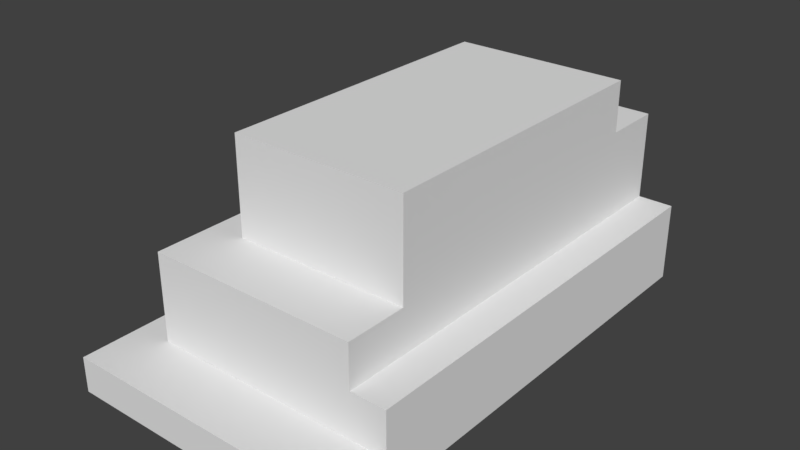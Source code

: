 # Source: books_v1.blend  (saved by Blender 2.78.0; exported with 4.5.12 LTS)
import bpy
from mathutils import Matrix  # noqa: F401  (used for matrix-valued properties, if any)

bpy.ops.wm.read_factory_settings(use_empty=True)
scene = bpy.context.scene
scene.name = 'Scene'

# ---- collections
col_collection_1 = bpy.data.collections.new('Collection 1'); scene.collection.children.link(col_collection_1)

# ---- materials (node trees are filled in below, after node groups)
mat_material = bpy.data.materials.new('Material')
mat_material.alpha_threshold = 0.0
mat_material.use_transparent_shadow = False
mat_material.roughness = 0.5
mat_material.line_color = (0.0, 0.0, 0.0, 1.0)

# ---- material node trees

# ---- world
world_world = bpy.data.worlds.new('World'); scene.world = world_world
world_world.color = (0.05088, 0.05088, 0.05088)
world_world.use_sun_shadow = False
world_world.sun_shadow_jitter_overblur = 0.0
world_world.cycles.sampling_method = 'MANUAL'

# ---- meshes
me_cube = bpy.data.meshes.new('Cube')
me_cube.from_pydata([(1.0, 1.0, -1.0), (1.0, -1.0, -1.0), (-1.0, -1.0, -1.0), (-1.0, 1.0, -1.0), (1.0, 1.0, 1.0), (1.0, -1.0, 1.0), (-1.0, -1.0, 1.0), (-1.0, 1.0, 1.0), (1.0, -5.364e-07, 1.0), (2.384e-07, 1.0, 1.0), (-5.364e-07, -1.0, 1.0), (-1.0, 1.788e-07, 1.0), (1.0, -0.5, 1.0), (-0.5, 1.0, 1.0), (-0.5, -1.0, 1.0), (-1.0, 0.5, 1.0), (1.0, 0.5, 1.0), (0.5, 1.0, 1.0), (0.5, -1.0, 1.0), (-1.0, -0.5, 1.0), (1.0, -0.75, 1.0), (-0.75, 1.0, 1.0), (-0.75, -1.0, 1.0), (-1.0, 0.75, 1.0), (1.0, 0.25, 1.0), (0.25, 1.0, 1.0), (0.25, -1.0, 1.0), (-1.0, -0.25, 1.0), (-4.396e-07, -0.75, 1.0), (1.0, -0.25, 1.0), (-0.25, 1.0, 1.0), (-0.25, -1.0, 1.0), (-1.0, 0.25, 1.0), (1.0, 0.75, 1.0), (0.75, 1.0, 1.0), (0.75, -1.0, 1.0), (-1.0, -0.75, 1.0), (-0.75, 8.941e-08, 1.0), (-0.75, 0.5, 1.0), (0.5, -0.75, 1.0), (-0.5, -0.75, 1.0), (-0.75, -0.5, 1.0), (-0.75, -0.25, 1.0), (-0.25, -0.75, 1.0), (0.75, -0.75, 1.0), (-0.75, 0.75, 1.0), (-0.75, 0.25, 1.0), (0.25, -0.75, 1.0), (-0.75, -0.75, 1.0), (1.0, 0.25, 3.539), (1.0, -5.364e-07, 3.539), (0.25, 1.0, 3.539), (2.384e-07, 1.0, 3.539), (-0.25, -0.5, 8.573), (-0.5, -0.5, 8.573), (0.75, -4.47e-07, 3.539), (-0.5, -0.25, 8.573), (1.0, -0.25, 3.539), (1.0, -0.5, 3.539), (-0.25, 1.0, 3.539), (-0.5, 1.0, 3.539), (1.0, 0.75, 3.539), (1.0, 0.5, 3.539), (0.75, 1.0, 3.539), (0.5, 1.0, 3.539), (0.25, -0.5, 8.573), (0.5, -0.5, 8.573), (0.5, 0.75, 8.573), (-0.75, 8.941e-08, 3.539), (-0.5, 0.5, 8.573), (-0.5, 0.75, 8.573), (-0.5, 0.0, 8.573), (-0.75, 0.5, 3.539), (-0.5, 0.25, 8.573), (0.75, 0.5, 3.539), (1.416e-07, 0.75, 8.573), (-3.427e-07, -0.5, 8.573), (0.75, -0.5, 3.539), (0.5, 1.0, 8.573), (0.75, 1.0, 8.573), (-0.5, 1.0, 8.573), (-0.75, -0.5, 3.539), (1.0, -0.75, 3.539), (-0.75, 1.0, 3.539), (-4.396e-07, -0.75, 3.539), (1.0, 1.0, 3.539), (0.5, -0.75, 3.539), (-0.5, -0.75, 3.539), (-0.75, -0.25, 3.539), (-0.25, 1.0, 8.573), (-0.25, -0.75, 3.539), (0.75, -0.25, 3.539), (0.75, -0.75, 3.539), (0.75, 0.75, 3.539), (0.75, 0.25, 3.539), (-0.75, 0.75, 3.539), (2.384e-07, 1.0, 8.573), (-0.75, 0.25, 3.539), (0.25, 1.0, 8.573), (0.25, -0.75, 3.539), (-0.75, -0.75, 3.539), (0.25, 1.0, 6.007), (2.384e-07, 1.0, 6.007), (0.75, 0.5, 11.49), (-0.25, 1.0, 6.007), (-0.5, 1.0, 6.007), (0.75, 1.0, 6.007), (0.5, 1.0, 6.007), (-3.427e-07, -0.5, 6.007), (0.75, -0.5, 11.49), (0.5, -0.5, 11.49), (-0.75, 8.941e-08, 6.007), (-0.5, 0.0, 6.007), (-0.5, 0.25, 6.007), (-0.5, 0.75, 6.007), (-0.5, 0.5, 6.007), (-3.427e-07, -0.5, 11.49), (-0.75, 0.5, 6.007), (-0.5, 0.0, 11.49), (-0.5, -0.5, 11.49), (-0.25, -0.5, 11.49), (0.5, -0.5, 6.007), (0.25, -0.5, 6.007), (-0.5, -0.25, 6.007), (-0.5, -0.5, 6.007), (-0.25, -0.5, 6.007), (-0.75, -0.5, 6.007), (-0.75, 1.0, 6.007), (-4.396e-07, -0.75, 6.007), (0.75, -4.47e-07, 6.007), (0.75, 0.5, 6.007), (0.5, -0.75, 6.007), (0.75, -0.5, 6.007), (-0.5, -0.75, 6.007), (-0.75, -0.25, 6.007), (-0.25, -0.75, 6.007), (-0.5, -0.25, 11.49), (0.75, -0.25, 6.007), (0.75, -0.75, 6.007), (0.25, -0.5, 11.49), (0.75, 0.75, 6.007), (0.75, 0.25, 6.007), (-0.75, 0.75, 6.007), (-0.75, 0.25, 6.007), (0.25, -0.75, 6.007), (-0.75, -0.75, 6.007), (0.75, -4.47e-07, 8.573), (0.75, 0.5, 8.573), (0.75, -0.5, 8.573), (0.75, -0.25, 8.573), (0.25, 0.75, 8.573), (0.75, 0.75, 8.573), (0.75, 0.25, 8.573), (-0.25, 0.75, 8.573), (-0.5, 0.5, 11.49), (-0.5, 0.25, 11.49), (0.75, -4.47e-07, 11.49), (0.5, 0.75, 11.49), (-0.5, 0.75, 11.49), (1.416e-07, 0.75, 11.49), (0.75, -0.25, 11.49), (0.25, 0.75, 11.49), (0.75, 0.75, 11.49), (0.75, 0.25, 11.49), (-0.25, 0.75, 11.49)], [], [(0, 1, 2, 3), (0, 4, 33, 16, 24, 8, 29, 12, 20, 5, 1), (1, 5, 35, 18, 26, 10, 31, 14, 22, 6, 2), (2, 6, 36, 19, 27, 11, 32, 15, 23, 7, 3), (4, 0, 3, 7, 21, 13, 30, 9, 25, 17, 34), (32, 11, 27, 19, 36, 48, 41, 42, 37, 46, 38, 45, 21, 7, 23, 15), (91, 77, 92, 82, 58, 57, 50, 49, 62, 61, 85, 63, 93, 74, 94, 55), (68, 88, 81, 100, 145, 126, 134, 111, 143, 117, 142, 127, 83, 95, 72, 97), (24, 16, 33, 4, 85, 61, 62, 49, 50, 57, 58, 82, 20, 12, 29, 8), (59, 60, 83, 127, 105, 104, 102, 101, 107, 106, 63, 64, 51, 52), (45, 38, 46, 37, 42, 41, 48, 100, 81, 88, 68, 97, 72, 95, 83, 21), (48, 36, 6, 22, 14, 31, 10, 26, 18, 35, 5, 20, 44, 39, 47, 28, 43, 40), (99, 86, 92, 138, 131, 144, 128, 135, 133, 145, 100, 87, 90, 84), (108, 125, 124, 126, 145, 133, 135, 128, 144, 131, 138, 132, 121, 122), (78, 98, 96, 89, 80, 70, 153, 75, 150, 67, 151, 79), (132, 137, 129, 141, 130, 140, 106, 79, 151, 147, 152, 146, 149, 148), (55, 94, 74, 93, 63, 106, 140, 130, 141, 129, 137, 132, 138, 92, 77, 91), (104, 105, 80, 89, 96, 98, 78, 79, 106, 107, 101, 102), (39, 44, 20, 82, 92, 86, 99, 84, 90, 87, 100, 48, 40, 43, 28, 47), (115, 113, 112, 123, 124, 54, 56, 71, 73, 69, 70, 80, 105, 114), (134, 126, 124, 123, 112, 113, 115, 114, 105, 127, 142, 117, 143, 111), (150, 75, 153, 70, 158, 164, 159, 161, 157, 162, 151, 67), (25, 9, 30, 13, 21, 83, 60, 59, 52, 51, 64, 63, 85, 4, 34, 17), (66, 148, 109, 110, 139, 116, 120, 119, 54, 53, 76, 65), (148, 149, 146, 152, 147, 151, 162, 103, 163, 156, 160, 109), (56, 54, 119, 136, 118, 155, 154, 158, 70, 69, 73, 71), (136, 119, 120, 116, 139, 110, 109, 160, 156, 163, 103, 162, 157, 161, 159, 164, 158, 154, 155, 118), (125, 108, 122, 121, 132, 148, 66, 65, 76, 53, 54, 124)])
me_cube.materials.append(mat_material)
me_cube.use_remesh_preserve_volume = False
me_cube.use_remesh_preserve_attributes = False
me_cube.use_mirror_vertex_groups = False
me_cube.update()

# ---- objects
ob_book_1 = bpy.data.objects.new('book_1', me_cube)

# ---- transforms, parenting, visibility, modifiers, constraints
ob_book_1.location = (0.0, 0.0, 1.645)
ob_book_1.scale = (1.0, 1.746, 0.1237)
ob_book_1.lock_rotations_4d = False
ob_book_1.empty_display_type = 'ARROWS'
ob_book_1.lineart.crease_threshold = 0.0

# ---- collection membership
col_collection_1.objects.link(ob_book_1)

# ---- scene / render settings (as saved in the file)
scene.frame_start = 1; scene.frame_end = 250; scene.frame_set(1)
scene.render.engine = 'BLENDER_EEVEE_NEXT'
scene.render.resolution_percentage = 50
scene.render.dither_intensity = 0.0
scene.cycles.use_denoising = False
scene.cycles.samples = 128
scene.cycles.sampling_pattern = 'TABULATED_SOBOL'
scene.cycles.light_sampling_threshold = 0.0
scene.cycles.use_adaptive_sampling = False
scene.cycles.use_light_tree = False
scene.cycles.blur_glossy = 0.0
scene.cycles.sample_clamp_indirect = 0.0
scene.view_settings.view_transform = 'Standard'
bpy.context.view_layer.update()

# ---- added for rendering (the .blend has no active camera and no usable light): camera, sun
cam_auto = bpy.data.cameras.new('AutoCamera')
cam_auto.lens = 50.0
cam_auto.sensor_width = 36.0
cam_auto.clip_end = 1000.0
ob_auto_camera = bpy.data.objects.new('AutoCamera', cam_auto)
scene.collection.objects.link(ob_auto_camera)
ob_auto_camera.location = (3.98789, -4.78547, 5.48466)
ob_auto_camera.rotation_euler = (1.09748, -7.21219e-08, 0.694738)
scene.camera = ob_auto_camera
light_auto_sun = bpy.data.lights.new('AutoSun', 'SUN')
light_auto_sun.energy = 3.0
light_auto_sun.angle = 0.0523599
ob_auto_sun = bpy.data.objects.new('AutoSun', light_auto_sun)
scene.collection.objects.link(ob_auto_sun)
ob_auto_sun.rotation_euler = (0.872665, 0.174533, 0.523599)
bpy.context.view_layer.update()
